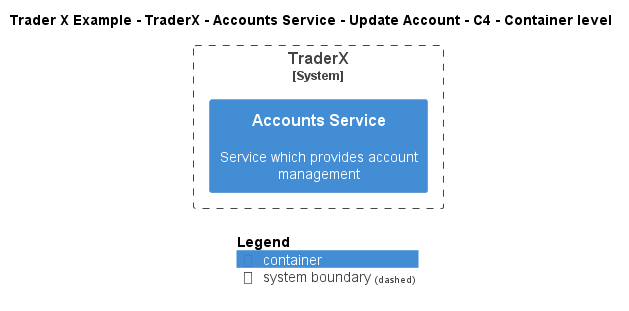

The diagram above was rendered by PlantUML. Its source (embedded in the PNG):
@startuml
!include ..\..\..\..\..\..\..\.c4s\C4_Container.puml

AddElementTag("c4interflow:lifecycle:new", $bgColor=green, $fontColor=#ffffff, $borderColor=green, $shadowing="False")
AddElementTag("c4interflow:lifecycle:changed", $bgColor=orange, $fontColor=#ffffff, $borderColor=orange, $shadowing="False")
AddElementTag("c4interflow:lifecycle:removed", $bgColor=red, $fontColor=#ffffff, $borderColor=red, $shadowing="False")

AddRelTag("c4interflow:lifecycle:new", $textColor=green, $lineColor=green)
AddRelTag("c4interflow:lifecycle:changed", $textColor=orange, $lineColor=orange)
AddRelTag("c4interflow:lifecycle:removed", $textColor=red, $lineColor=red)

SHOW_PERSON_PORTRAIT()
LAYOUT_TOP_DOWN()

skinparam linetype polyline

title Trader X Example - TraderX - Accounts Service - Update Account - C4 - Container level


System_Boundary(TraderXExample.SoftwareSystems.TraderX, "TraderX") {
    Container(TraderXExample.SoftwareSystems.TraderX.Containers.AccountsService, "Accounts Service", "", "Service which provides account management")
}



SHOW_LEGEND()
@enduml